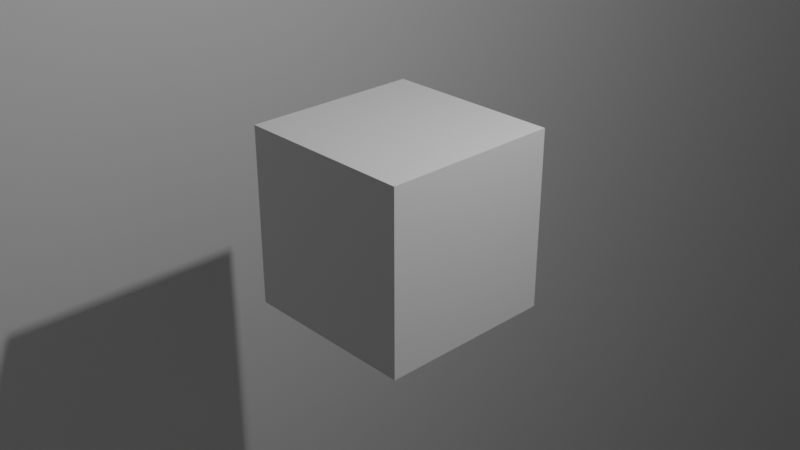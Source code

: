 # Source: 23-07-13-cvt-outline-piece-2.blend  (saved by Blender 3.5.10; exported with 4.5.12 LTS)
import bpy
from mathutils import Matrix  # noqa: F401  (used for matrix-valued properties, if any)

bpy.ops.wm.read_factory_settings(use_empty=True)
scene = bpy.context.scene
scene.name = 'Scene'

# ---- collections
col_collection = bpy.data.collections.new('Collection'); scene.collection.children.link(col_collection)
col_collection_1 = bpy.data.collections.new('Collection 1'); col_collection.children.link(col_collection_1)

# ---- materials (node trees are filled in below, after node groups)
mat_material = bpy.data.materials.new('Material')
mat_material.alpha_threshold = 0.0
mat_material.use_transparent_shadow = False
mat_material.roughness = 0.5
mat_material.line_color = (0.0, 0.0, 0.0, 1.0)

# ---- material node trees
mat_material.use_nodes = True; mat_material.node_tree.nodes.clear()
_N = mat_material.node_tree.nodes; _L = mat_material.node_tree.links
n0 = _N.new('ShaderNodeOutputMaterial'); n0.name = 'Material Output'; n0.location = (300, 300)
n1 = _N.new('ShaderNodeBsdfPrincipled'); n1.name = 'Principled BSDF'; n1.location = (10, 300)
n1.distribution = 'GGX'
n1.subsurface_method = 'RANDOM_WALK_SKIN'
n1.inputs[3].default_value = 1.45
n1.inputs[27].default_value = (0.0, 0.0, 0.0, 1.0)
n1.inputs[28].default_value = 1.0
_L.new(n1.outputs[0], n0.inputs[0])
n0.is_active_output = True

# ---- world
world_world = bpy.data.worlds.new('World'); scene.world = world_world
world_world.use_nodes = True; world_world.node_tree.nodes.clear()
_N = world_world.node_tree.nodes; _L = world_world.node_tree.links
n0 = _N.new('ShaderNodeOutputWorld'); n0.name = 'World Output'; n0.location = (300, 300)
n1 = _N.new('ShaderNodeBackground'); n1.name = 'Background'; n1.location = (10, 300)
n1.inputs[0].default_value = (0.05088, 0.05088, 0.05088, 1.0)
_L.new(n1.outputs[0], n0.inputs[0])
n0.is_active_output = True
world_world.color = (0.05088, 0.05088, 0.05088)
world_world.use_sun_shadow = False
world_world.sun_shadow_jitter_overblur = 0.0

# ---- cameras
cam_camera = bpy.data.cameras.new('Camera')
cam_camera.clip_end = 100.0
cam_camera.ortho_scale = 7.314

# ---- lights
light_light = bpy.data.lights.new('Light', 'POINT')
light_light.transmission_factor = 0.0
light_light.energy = 1000.0
light_light.shadow_soft_size = 0.1
light_light.shadow_maximum_resolution = 0.006
light_light.use_absolute_resolution = True

# ---- meshes
me_cube = bpy.data.meshes.new('Cube')
me_cube.from_pydata([(1.0, 1.0, 1.0), (1.0, 1.0, -1.0), (1.0, -1.0, 1.0), (1.0, -1.0, -1.0), (-1.0, 1.0, 1.0), (-1.0, 1.0, -1.0), (-1.0, -1.0, 1.0), (-1.0, -1.0, -1.0)], [], [(0, 4, 6, 2), (3, 2, 6, 7), (7, 6, 4, 5), (5, 1, 3, 7), (1, 0, 2, 3), (5, 4, 0, 1)])
_uv = me_cube.uv_layers.new(name='UVMap')
_uv.uv.foreach_set('vector', [0.625, 0.5, 0.875, 0.5, 0.875, 0.75, 0.625, 0.75, 0.375, 0.75, 0.625, 0.75, 0.625, 1.0, 0.375, 1.0, 0.375, 0.0, 0.625, 0.0, 0.625, 0.25, 0.375, 0.25, 0.125, 0.5, 0.375, 0.5, 0.375, 0.75, 0.125, 0.75, 0.375, 0.5, 0.625, 0.5, 0.625, 0.75, 0.375, 0.75, 0.375, 0.25, 0.625, 0.25, 0.625, 0.5, 0.375, 0.5])
me_cube.materials.append(mat_material)
me_cube.use_mirror_vertex_groups = False
me_cube.update()
me_cube_008 = bpy.data.meshes.new('Cube.008')
me_cube_008.from_pydata([(-1.796, -1.571, -28.69), (-1.796, -1.571, 28.69), (-1.796, 1.571, -28.69), (-1.796, 1.571, 28.69), (1.796, -1.571, -28.69), (1.796, -1.571, 28.69), (1.796, 1.571, -28.69), (1.796, 1.571, 28.69), (-1.796, -1.571, 32.27), (-1.796, 1.571, 32.27), (1.796, 1.571, 32.27), (1.796, -1.571, 32.27), (-1.796, 1.571, -32.27), (-1.796, -1.571, -32.27), (1.796, 1.571, -32.27), (1.796, -1.571, -32.27), (1.796, -7.853, 28.69), (-1.796, -7.853, 28.69), (1.796, -7.853, 32.27), (-1.796, -7.853, 32.27), (1.796, -10.99, 28.69), (-1.796, -10.99, 28.69), (1.796, -10.99, 32.27), (-1.796, -10.99, 32.27), (-1.796, -1.571, -28.69), (1.796, -1.571, -28.69), (-1.796, -1.571, -32.27), (1.796, -1.571, -32.27), (-1.796, -7.853, -28.69), (1.796, -7.853, -28.69), (-1.796, -7.853, -32.27), (1.796, -7.853, -32.27), (-1.796, -10.99, -28.69), (1.796, -10.99, -28.69), (-1.796, -10.99, -32.27), (1.796, -10.99, -32.27), (-1.796, -7.853, -25.1), (1.796, -7.853, -25.1), (-1.796, -10.99, -25.1), (1.796, -10.99, -25.1), (1.796, -7.853, 28.69), (-1.796, -7.853, 28.69), (1.796, -10.99, 28.69), (-1.796, -10.99, 28.69), (1.796, -7.853, 28.69), (-1.796, -7.853, 28.69), (1.796, -10.99, 28.69), (-1.796, -10.99, 28.69), (1.796, -7.853, 25.1), (-1.796, -7.853, 25.1), (1.796, -10.99, 25.1), (-1.796, -10.99, 25.1)], [], [(0, 1, 3, 2), (2, 3, 7, 6), (6, 7, 5, 4), (4, 5, 1, 0), (6, 4, 15, 14), (7, 3, 9, 10), (10, 9, 8, 11), (5, 7, 10, 11), (3, 1, 8, 9), (8, 1, 17, 19), (12, 14, 15, 13), (13, 15, 27, 26), (2, 6, 14, 12), (0, 2, 12, 13), (16, 18, 22, 20), (11, 8, 19, 18), (1, 5, 16, 17), (5, 11, 18, 16), (21, 20, 22, 23), (20, 21, 43, 42), (19, 17, 21, 23), (18, 19, 23, 22), (24, 26, 30, 28), (4, 0, 24, 25), (0, 13, 26, 24), (15, 4, 25, 27), (31, 29, 33, 35), (26, 27, 31, 30), (27, 25, 29, 31), (25, 24, 28, 29), (33, 32, 34, 35), (29, 28, 36, 37), (28, 30, 34, 32), (30, 31, 35, 34), (37, 36, 38, 39), (28, 32, 38, 36), (33, 29, 37, 39), (32, 33, 39, 38), (40, 42, 46, 44), (16, 20, 42, 40), (17, 16, 40, 41), (21, 17, 41, 43), (44, 46, 50, 48), (41, 40, 44, 45), (43, 41, 45, 47), (42, 43, 47, 46), (49, 48, 50, 51), (45, 44, 48, 49), (47, 45, 49, 51), (46, 47, 51, 50)])
_uv = me_cube_008.uv_layers.new(name='UVMap')
_uv.uv.foreach_set('vector', [0.375, 0.0, 0.625, 0.0, 0.625, 0.25, 0.375, 0.25, 0.375, 0.25, 0.625, 0.25, 0.625, 0.5, 0.375, 0.5, 0.375, 0.5, 0.625, 0.5, 0.625, 0.75, 0.375, 0.75, 0.375, 0.75, 0.625, 0.75, 0.625, 1.0, 0.375, 1.0, 0.375, 0.5, 0.375, 0.75, 0.375, 0.75, 0.375, 0.5, 0.625, 0.5, 0.625, 0.25, 0.625, 0.25, 0.625, 0.5, 0.625, 0.5, 0.875, 0.5, 0.875, 0.75, 0.625, 0.75, 0.625, 0.75, 0.625, 0.5, 0.625, 0.5, 0.625, 0.75, 0.625, 0.25, 0.625, 0.0, 0.625, 0.0, 0.625, 0.25, 0.625, 0.0, 0.625, 0.0, 0.625, 0.0, 0.625, 0.0, 0.125, 0.5, 0.375, 0.5, 0.375, 0.75, 0.125, 0.75, 0.125, 0.75, 0.375, 0.75, 0.375, 0.75, 0.125, 0.75, 0.375, 0.25, 0.375, 0.5, 0.375, 0.5, 0.375, 0.25, 0.375, 0.0, 0.375, 0.25, 0.375, 0.25, 0.375, 0.0, 0.625, 0.75, 0.625, 0.75, 0.625, 0.75, 0.625, 0.75, 0.625, 0.75, 0.875, 0.75, 0.875, 0.75, 0.625, 0.75, 0.625, 1.0, 0.625, 0.75, 0.625, 0.75, 0.625, 1.0, 0.625, 0.75, 0.625, 0.75, 0.625, 0.75, 0.625, 0.75, 0.625, 1.0, 0.625, 0.75, 0.625, 0.75, 0.625, 1.0, 0.625, 0.75, 0.625, 1.0, 0.625, 1.0, 0.625, 0.75, 0.625, 0.0, 0.625, 0.0, 0.625, 0.0, 0.625, 0.0, 0.625, 0.75, 0.875, 0.75, 0.875, 0.75, 0.625, 0.75, 0.375, 0.0, 0.375, 0.0, 0.375, 0.0, 0.375, 0.0, 0.375, 0.75, 0.375, 1.0, 0.375, 1.0, 0.375, 0.75, 0.375, 0.0, 0.375, 0.0, 0.375, 0.0, 0.375, 0.0, 0.375, 0.75, 0.375, 0.75, 0.375, 0.75, 0.375, 0.75, 0.375, 0.75, 0.375, 0.75, 0.375, 0.75, 0.375, 0.75, 0.125, 0.75, 0.375, 0.75, 0.375, 0.75, 0.125, 0.75, 0.375, 0.75, 0.375, 0.75, 0.375, 0.75, 0.375, 0.75, 0.375, 0.75, 0.375, 1.0, 0.375, 1.0, 0.375, 0.75, 0.375, 0.75, 0.375, 1.0, 0.375, 1.0, 0.375, 0.75, 0.375, 0.75, 0.375, 1.0, 0.375, 1.0, 0.375, 0.75, 0.375, 0.0, 0.375, 0.0, 0.375, 0.0, 0.375, 0.0, 0.125, 0.75, 0.375, 0.75, 0.375, 0.75, 0.125, 0.75, 0.375, 0.75, 0.375, 1.0, 0.375, 1.0, 0.375, 0.75, 0.375, 0.0, 0.375, 0.0, 0.375, 0.0, 0.375, 0.0, 0.375, 0.75, 0.375, 0.75, 0.375, 0.75, 0.375, 0.75, 0.375, 1.0, 0.375, 0.75, 0.375, 0.75, 0.375, 1.0, 0.625, 0.75, 0.625, 0.75, 0.625, 0.75, 0.625, 0.75, 0.625, 0.75, 0.625, 0.75, 0.625, 0.75, 0.625, 0.75, 0.625, 1.0, 0.625, 0.75, 0.625, 0.75, 0.625, 1.0, 0.625, 0.0, 0.625, 0.0, 0.625, 0.0, 0.625, 0.0, 0.625, 0.75, 0.625, 0.75, 0.625, 0.75, 0.625, 0.75, 0.625, 1.0, 0.625, 0.75, 0.625, 0.75, 0.625, 1.0, 0.625, 0.0, 0.625, 0.0, 0.625, 0.0, 0.625, 0.0, 0.625, 0.75, 0.625, 1.0, 0.625, 1.0, 0.625, 0.75, 0.625, 1.0, 0.625, 0.75, 0.625, 0.75, 0.625, 1.0, 0.625, 1.0, 0.625, 0.75, 0.625, 0.75, 0.625, 1.0, 0.625, 0.0, 0.625, 0.0, 0.625, 0.0, 0.625, 0.0, 0.625, 0.75, 0.625, 1.0, 0.625, 1.0, 0.625, 0.75])
me_cube_008.update()
me_cube_013 = bpy.data.meshes.new('Cube.013')
me_cube_013.from_pydata([(-6.975, -5.064, -60.65), (-6.975, -5.064, 60.65), (-6.975, 5.064, -60.65), (-6.975, 5.064, 60.65), (6.975, -5.064, -60.65), (6.975, -5.064, 60.65), (6.975, 5.064, -60.65), (6.975, 5.064, 60.65), (-6.975, 5.064, 48.52), (-6.975, 5.064, 60.65), (-6.975, 308.9, 48.52), (-6.975, 308.9, 60.65), (6.975, 5.064, 48.52), (6.975, 5.064, 60.65), (6.975, 308.9, 48.52), (6.975, 308.9, 60.65), (-6.975, 5.064, -42.46), (-6.975, 5.064, -30.33), (-6.975, 308.9, -42.46), (-6.975, 308.9, -30.33), (6.975, 5.064, -42.46), (6.975, 5.064, -30.33), (6.975, 308.9, -42.46), (6.975, 308.9, -30.33), (-6.975, 5.064, -60.65), (-6.975, 5.064, -48.52), (-6.975, 308.9, -60.65), (-6.975, 308.9, -48.52), (6.975, 5.064, -60.65), (6.975, 5.064, -48.52), (6.975, 308.9, -60.65), (6.975, 308.9, -48.52), (-6.975, 308.9, -60.65), (-6.975, 308.9, 60.65), (-6.975, 319.0, -60.65), (-6.975, 319.0, 60.65), (6.975, 308.9, -60.65), (6.975, 308.9, 60.65), (6.975, 319.0, -60.65), (6.975, 319.0, 60.65), (-6.975, 5.064, 30.33), (-6.975, 5.064, 42.46), (-6.975, 308.9, 30.33), (-6.975, 308.9, 42.46), (6.975, 5.064, 30.33), (6.975, 5.064, 42.46), (6.975, 308.9, 30.33), (6.975, 308.9, 42.46)], [], [(0, 1, 3, 2), (2, 3, 7, 6), (6, 7, 5, 4), (4, 5, 1, 0), (2, 6, 4, 0), (7, 3, 1, 5), (8, 9, 11, 10), (10, 11, 15, 14), (14, 15, 13, 12), (12, 13, 9, 8), (10, 14, 12, 8), (15, 11, 9, 13), (16, 17, 19, 18), (18, 19, 23, 22), (22, 23, 21, 20), (20, 21, 17, 16), (18, 22, 20, 16), (23, 19, 17, 21), (24, 25, 27, 26), (26, 27, 31, 30), (30, 31, 29, 28), (28, 29, 25, 24), (26, 30, 28, 24), (31, 27, 25, 29), (32, 33, 35, 34), (34, 35, 39, 38), (38, 39, 37, 36), (36, 37, 33, 32), (34, 38, 36, 32), (39, 35, 33, 37), (40, 41, 43, 42), (42, 43, 47, 46), (46, 47, 45, 44), (44, 45, 41, 40), (42, 46, 44, 40), (47, 43, 41, 45)])
_uv = me_cube_013.uv_layers.new(name='UVMap')
_uv.uv.foreach_set('vector', [0.375, 0.0, 0.625, 0.0, 0.625, 0.25, 0.375, 0.25, 0.375, 0.25, 0.625, 0.25, 0.625, 0.5, 0.375, 0.5, 0.375, 0.5, 0.625, 0.5, 0.625, 0.75, 0.375, 0.75, 0.375, 0.75, 0.625, 0.75, 0.625, 1.0, 0.375, 1.0, 0.125, 0.5, 0.375, 0.5, 0.375, 0.75, 0.125, 0.75, 0.625, 0.5, 0.875, 0.5, 0.875, 0.75, 0.625, 0.75, 0.375, 0.0, 0.625, 0.0, 0.625, 0.25, 0.375, 0.25, 0.375, 0.25, 0.625, 0.25, 0.625, 0.5, 0.375, 0.5, 0.375, 0.5, 0.625, 0.5, 0.625, 0.75, 0.375, 0.75, 0.375, 0.75, 0.625, 0.75, 0.625, 1.0, 0.375, 1.0, 0.125, 0.5, 0.375, 0.5, 0.375, 0.75, 0.125, 0.75, 0.625, 0.5, 0.875, 0.5, 0.875, 0.75, 0.625, 0.75, 0.375, 0.0, 0.625, 0.0, 0.625, 0.25, 0.375, 0.25, 0.375, 0.25, 0.625, 0.25, 0.625, 0.5, 0.375, 0.5, 0.375, 0.5, 0.625, 0.5, 0.625, 0.75, 0.375, 0.75, 0.375, 0.75, 0.625, 0.75, 0.625, 1.0, 0.375, 1.0, 0.125, 0.5, 0.375, 0.5, 0.375, 0.75, 0.125, 0.75, 0.625, 0.5, 0.875, 0.5, 0.875, 0.75, 0.625, 0.75, 0.375, 0.0, 0.625, 0.0, 0.625, 0.25, 0.375, 0.25, 0.375, 0.25, 0.625, 0.25, 0.625, 0.5, 0.375, 0.5, 0.375, 0.5, 0.625, 0.5, 0.625, 0.75, 0.375, 0.75, 0.375, 0.75, 0.625, 0.75, 0.625, 1.0, 0.375, 1.0, 0.125, 0.5, 0.375, 0.5, 0.375, 0.75, 0.125, 0.75, 0.625, 0.5, 0.875, 0.5, 0.875, 0.75, 0.625, 0.75, 0.375, 0.0, 0.625, 0.0, 0.625, 0.25, 0.375, 0.25, 0.375, 0.25, 0.625, 0.25, 0.625, 0.5, 0.375, 0.5, 0.375, 0.5, 0.625, 0.5, 0.625, 0.75, 0.375, 0.75, 0.375, 0.75, 0.625, 0.75, 0.625, 1.0, 0.375, 1.0, 0.125, 0.5, 0.375, 0.5, 0.375, 0.75, 0.125, 0.75, 0.625, 0.5, 0.875, 0.5, 0.875, 0.75, 0.625, 0.75, 0.375, 0.0, 0.625, 0.0, 0.625, 0.25, 0.375, 0.25, 0.375, 0.25, 0.625, 0.25, 0.625, 0.5, 0.375, 0.5, 0.375, 0.5, 0.625, 0.5, 0.625, 0.75, 0.375, 0.75, 0.375, 0.75, 0.625, 0.75, 0.625, 1.0, 0.375, 1.0, 0.125, 0.5, 0.375, 0.5, 0.375, 0.75, 0.125, 0.75, 0.625, 0.5, 0.875, 0.5, 0.875, 0.75, 0.625, 0.75])
me_cube_013.update()
me_cube_001 = bpy.data.meshes.new('Cube.001')
me_cube_001.from_pydata([(-6.975, -5.064, -60.65), (-6.975, -5.064, 60.65), (-6.975, 5.064, -60.65), (-6.975, 5.064, 60.65), (6.975, -5.064, -60.65), (6.975, -5.064, 60.65), (6.975, 5.064, -60.65), (6.975, 5.064, 60.65), (-6.975, 5.064, 48.52), (-6.975, 5.064, 60.65), (-6.975, 308.9, 48.52), (-6.975, 307.4, 56.86), (6.975, 5.064, 48.52), (6.975, 5.064, 60.65), (6.975, 308.9, 48.52), (6.975, 307.4, 56.86), (-6.975, 5.064, -42.46), (-6.975, 5.064, -30.33), (-6.975, 308.9, -42.46), (-6.975, 308.9, -30.33), (6.975, 5.064, -42.46), (6.975, 5.064, -30.33), (6.975, 308.9, -42.46), (6.975, 308.9, -30.33), (-6.975, 5.064, -60.65), (-6.975, 5.064, -48.52), (-6.975, 308.9, -60.65), (-6.975, 308.9, -48.52), (6.975, 5.064, -60.65), (6.975, 5.064, -48.52), (6.975, 308.9, -60.65), (6.975, 308.9, -48.52), (-6.975, 308.9, -60.65), (-6.975, 307.4, 56.86), (-6.975, 319.0, -60.65), (-6.975, 315.8, 52.21), (6.975, 308.9, -60.65), (6.975, 307.4, 56.86), (6.975, 319.0, -60.65), (6.975, 315.8, 52.21), (-6.975, 5.064, 30.33), (-6.975, 5.064, 42.46), (-6.975, 308.9, 30.33), (-6.975, 308.9, 42.46), (6.975, 5.064, 30.33), (6.975, 5.064, 42.46), (6.975, 308.9, 30.33), (6.975, 308.9, 42.46), (-6.975, 38.26, 207.2), (-6.975, 81.06, 317.1), (-6.975, 47.44, 202.1), (-6.975, 90.24, 312.0), (6.975, 38.26, 207.2), (6.975, 81.06, 317.1), (6.975, 47.44, 202.1), (6.975, 90.24, 312.0), (-6.975, 85.96, 301.0), (-6.975, 90.24, 312.0), (-6.975, 361.3, 147.2), (-6.975, 365.6, 158.2), (6.975, 85.96, 301.0), (6.975, 90.24, 312.0), (6.975, 361.3, 147.2), (6.975, 365.6, 158.2), (-6.975, 53.86, 218.6), (-6.975, 58.14, 229.6), (-6.975, 329.2, 64.76), (-6.975, 333.5, 75.75), (6.975, 53.86, 218.6), (6.975, 58.14, 229.6), (6.975, 329.2, 64.76), (6.975, 333.5, 75.75), (-6.975, 47.44, 202.1), (-6.975, 51.72, 213.1), (-6.975, 322.8, 48.27), (-6.975, 327.1, 59.26), (6.975, 47.44, 202.1), (6.975, 51.72, 213.1), (6.975, 322.8, 48.27), (6.975, 327.1, 59.26), (-6.975, 322.8, 48.27), (-6.975, 365.6, 158.2), (-6.975, 332.0, 43.14), (-6.975, 374.8, 153.1), (6.975, 322.8, 48.27), (6.975, 365.6, 158.2), (6.975, 332.0, 43.14), (6.975, 374.8, 153.1), (-6.975, 79.54, 284.5), (-6.975, 83.82, 295.5), (-6.975, 354.9, 130.7), (-6.975, 359.2, 141.7), (6.975, 79.54, 284.5), (6.975, 83.82, 295.5), (6.975, 354.9, 130.7), (6.975, 359.2, 141.7)], [], [(0, 1, 3, 2), (2, 3, 7, 6), (6, 7, 5, 4), (4, 5, 1, 0), (2, 6, 4, 0), (8, 9, 11, 10), (10, 11, 15, 14), (14, 15, 13, 12), (12, 13, 9, 8), (10, 14, 12, 8), (16, 17, 19, 18), (18, 19, 23, 22), (22, 23, 21, 20), (20, 21, 17, 16), (18, 22, 20, 16), (23, 19, 17, 21), (24, 25, 27, 26), (26, 27, 31, 30), (30, 31, 29, 28), (28, 29, 25, 24), (26, 30, 28, 24), (31, 27, 25, 29), (32, 33, 35, 34), (38, 39, 37, 36), (36, 37, 33, 32), (34, 38, 36, 32), (39, 35, 33, 37), (40, 41, 43, 42), (42, 43, 47, 46), (46, 47, 45, 44), (44, 45, 41, 40), (42, 46, 44, 40), (47, 43, 41, 45), (48, 49, 51, 50), (50, 51, 55, 54), (54, 55, 53, 52), (52, 53, 49, 48), (50, 54, 52, 48), (55, 51, 49, 53), (56, 57, 59, 58), (58, 59, 63, 62), (62, 63, 61, 60), (60, 61, 57, 56), (58, 62, 60, 56), (63, 59, 57, 61), (64, 65, 67, 66), (66, 67, 71, 70), (70, 71, 69, 68), (68, 69, 65, 64), (66, 70, 68, 64), (71, 67, 65, 69), (72, 73, 75, 74), (74, 75, 79, 78), (78, 79, 77, 76), (76, 77, 73, 72), (79, 75, 73, 77), (80, 81, 83, 82), (82, 83, 87, 86), (86, 87, 85, 84), (84, 85, 81, 80), (87, 83, 81, 85), (88, 89, 91, 90), (90, 91, 95, 94), (94, 95, 93, 92), (92, 93, 89, 88), (90, 94, 92, 88), (95, 91, 89, 93), (52, 5, 1, 48), (87, 38, 34, 83), (87, 86, 38), (82, 83, 34), (35, 80, 82, 34), (38, 86, 84, 39), (76, 37, 13, 5, 52), (33, 72, 48, 1, 9)])
_uv = me_cube_001.uv_layers.new(name='UVMap')
_uv.uv.foreach_set('vector', [0.375, 0.0, 0.625, 0.0, 0.625, 0.25, 0.375, 0.25, 0.375, 0.25, 0.625, 0.25, 0.625, 0.5, 0.375, 0.5, 0.375, 0.5, 0.625, 0.5, 0.625, 0.75, 0.375, 0.75, 0.375, 0.75, 0.625, 0.75, 0.625, 1.0, 0.375, 1.0, 0.125, 0.5, 0.375, 0.5, 0.375, 0.75, 0.125, 0.75, 0.375, 0.0, 0.625, 0.0, 0.625, 0.25, 0.375, 0.25, 0.375, 0.25, 0.625, 0.25, 0.625, 0.5, 0.375, 0.5, 0.375, 0.5, 0.625, 0.5, 0.625, 0.75, 0.375, 0.75, 0.375, 0.75, 0.625, 0.75, 0.625, 1.0, 0.375, 1.0, 0.125, 0.5, 0.375, 0.5, 0.375, 0.75, 0.125, 0.75, 0.375, 0.0, 0.625, 0.0, 0.625, 0.25, 0.375, 0.25, 0.375, 0.25, 0.625, 0.25, 0.625, 0.5, 0.375, 0.5, 0.375, 0.5, 0.625, 0.5, 0.625, 0.75, 0.375, 0.75, 0.375, 0.75, 0.625, 0.75, 0.625, 1.0, 0.375, 1.0, 0.125, 0.5, 0.375, 0.5, 0.375, 0.75, 0.125, 0.75, 0.625, 0.5, 0.875, 0.5, 0.875, 0.75, 0.625, 0.75, 0.375, 0.0, 0.625, 0.0, 0.625, 0.25, 0.375, 0.25, 0.375, 0.25, 0.625, 0.25, 0.625, 0.5, 0.375, 0.5, 0.375, 0.5, 0.625, 0.5, 0.625, 0.75, 0.375, 0.75, 0.375, 0.75, 0.625, 0.75, 0.625, 1.0, 0.375, 1.0, 0.125, 0.5, 0.375, 0.5, 0.375, 0.75, 0.125, 0.75, 0.625, 0.5, 0.875, 0.5, 0.875, 0.75, 0.625, 0.75, 0.375, 0.0, 0.625, 0.0, 0.625, 0.25, 0.375, 0.25, 0.375, 0.5, 0.625, 0.5, 0.625, 0.75, 0.375, 0.75, 0.375, 0.75, 0.625, 0.75, 0.625, 1.0, 0.375, 1.0, 0.125, 0.5, 0.375, 0.5, 0.375, 0.75, 0.125, 0.75, 0.625, 0.5, 0.875, 0.5, 0.875, 0.75, 0.625, 0.75, 0.375, 0.0, 0.625, 0.0, 0.625, 0.25, 0.375, 0.25, 0.375, 0.25, 0.625, 0.25, 0.625, 0.5, 0.375, 0.5, 0.375, 0.5, 0.625, 0.5, 0.625, 0.75, 0.375, 0.75, 0.375, 0.75, 0.625, 0.75, 0.625, 1.0, 0.375, 1.0, 0.125, 0.5, 0.375, 0.5, 0.375, 0.75, 0.125, 0.75, 0.625, 0.5, 0.875, 0.5, 0.875, 0.75, 0.625, 0.75, 0.375, 0.0, 0.625, 0.0, 0.625, 0.25, 0.375, 0.25, 0.375, 0.25, 0.625, 0.25, 0.625, 0.5, 0.375, 0.5, 0.375, 0.5, 0.625, 0.5, 0.625, 0.75, 0.375, 0.75, 0.375, 0.75, 0.625, 0.75, 0.625, 1.0, 0.375, 1.0, 0.125, 0.5, 0.375, 0.5, 0.375, 0.75, 0.125, 0.75, 0.625, 0.5, 0.875, 0.5, 0.875, 0.75, 0.625, 0.75, 0.375, 0.0, 0.625, 0.0, 0.625, 0.25, 0.375, 0.25, 0.375, 0.25, 0.625, 0.25, 0.625, 0.5, 0.375, 0.5, 0.375, 0.5, 0.625, 0.5, 0.625, 0.75, 0.375, 0.75, 0.375, 0.75, 0.625, 0.75, 0.625, 1.0, 0.375, 1.0, 0.125, 0.5, 0.375, 0.5, 0.375, 0.75, 0.125, 0.75, 0.625, 0.5, 0.875, 0.5, 0.875, 0.75, 0.625, 0.75, 0.375, 0.0, 0.625, 0.0, 0.625, 0.25, 0.375, 0.25, 0.375, 0.25, 0.625, 0.25, 0.625, 0.5, 0.375, 0.5, 0.375, 0.5, 0.625, 0.5, 0.625, 0.75, 0.375, 0.75, 0.375, 0.75, 0.625, 0.75, 0.625, 1.0, 0.375, 1.0, 0.125, 0.5, 0.375, 0.5, 0.375, 0.75, 0.125, 0.75, 0.625, 0.5, 0.875, 0.5, 0.875, 0.75, 0.625, 0.75, 0.375, 0.0, 0.625, 0.0, 0.625, 0.25, 0.375, 0.25, 0.375, 0.25, 0.625, 0.25, 0.625, 0.5, 0.375, 0.5, 0.375, 0.5, 0.625, 0.5, 0.625, 0.75, 0.375, 0.75, 0.375, 0.75, 0.625, 0.75, 0.625, 1.0, 0.375, 1.0, 0.625, 0.5, 0.875, 0.5, 0.875, 0.75, 0.625, 0.75, 0.375, 0.0, 0.625, 0.0, 0.625, 0.25, 0.375, 0.25, 0.375, 0.25, 0.625, 0.25, 0.625, 0.5, 0.375, 0.5, 0.375, 0.5, 0.625, 0.5, 0.625, 0.75, 0.375, 0.75, 0.375, 0.75, 0.625, 0.75, 0.625, 1.0, 0.375, 1.0, 0.625, 0.5, 0.875, 0.5, 0.875, 0.75, 0.625, 0.75, 0.375, 0.0, 0.625, 0.0, 0.625, 0.25, 0.375, 0.25, 0.375, 0.25, 0.625, 0.25, 0.625, 0.5, 0.375, 0.5, 0.375, 0.5, 0.625, 0.5, 0.625, 0.75, 0.375, 0.75, 0.375, 0.75, 0.625, 0.75, 0.625, 1.0, 0.375, 1.0, 0.125, 0.5, 0.375, 0.5, 0.375, 0.75, 0.125, 0.75, 0.625, 0.5, 0.875, 0.5, 0.875, 0.75, 0.625, 0.75, 0.0, 0.0, 0.0, 0.0, 0.0, 0.0, 0.0, 0.0, 0.0, 0.0, 0.0, 0.0, 0.0, 0.0, 0.0, 0.0, 0.625, 0.5, 0.375, 0.5, 0.0, 0.0, 0.375, 0.25, 0.625, 0.25, 0.0, 0.0, 0.625, 0.25, 0.375, 0.0, 0.375, 0.25, 0.0, 0.0, 0.0, 0.0, 0.375, 0.5, 0.375, 0.75, 0.625, 0.5, 0.0, 0.0, 0.0, 0.0, 0.0, 0.0, 0.0, 0.0, 0.0, 0.0, 0.0, 0.0, 0.0, 0.0, 0.0, 0.0, 0.0, 0.0, 0.0, 0.0])
me_cube_001.update()
me_cube_002 = bpy.data.meshes.new('Cube.002')
me_cube_002.from_pydata([(-3.061, -1.115, -2.469), (-3.061, -1.115, 2.469), (-3.061, 1.115, -2.469), (-3.061, 1.115, 2.469), (3.061, -1.115, -2.469), (3.061, -1.115, 2.469), (3.061, 1.115, -2.469), (3.061, 1.115, 2.469), (-1.53, 1.115, 2.469), (-1.53, 1.115, -2.469), (1.192e-07, 1.115, 2.469), (1.192e-07, 1.115, -2.469), (-1.53, 0.5575, 2.469), (-1.53, 0.5575, -2.469), (1.192e-07, 0.5575, 2.469), (1.192e-07, 0.5575, -2.469), (0.0, -1.115, 2.469), (-1.53, -1.115, 2.469), (0.0, -1.115, -2.469), (-1.53, -1.115, -2.469), (0.0, -0.5575, 2.469), (-1.53, -0.5575, 2.469), (-1.53, -0.5575, -2.469), (0.0, -0.5575, -2.469), (-3.061, -1.115, 71.61), (-3.061, -1.115, 76.55), (-3.061, 1.115, 71.61), (-3.061, 1.115, 76.55), (3.061, -1.115, 71.61), (3.061, -1.115, 76.55), (3.061, 1.115, 71.61), (3.061, 1.115, 76.55), (-1.53, 1.115, 76.55), (-1.53, 1.115, 71.61), (-7.51e-06, 1.115, 76.55), (-7.51e-06, 1.115, 71.61), (-1.53, 0.5575, 76.55), (-1.53, 0.5575, 71.61), (-7.51e-06, 0.5575, 76.55), (-7.51e-06, 0.5575, 71.61), (-7.629e-06, -1.115, 76.55), (-1.53, -1.115, 76.55), (-7.629e-06, -1.115, 71.61), (-1.53, -1.115, 71.61), (-7.629e-06, -0.5575, 76.55), (-1.53, -0.5575, 76.55), (-1.53, -0.5575, 71.61), (-7.629e-06, -0.5575, 71.61), (3.061, -1.115, -2.469), (3.061, -1.115, 76.55), (3.061, 1.115, -2.469), (3.061, 1.115, 76.55), (9.182, -1.115, -2.469), (9.182, -1.115, 76.55), (9.182, 1.115, -2.469), (9.182, 1.115, 76.55), (9.182, -1.115, 37.04), (3.061, -1.115, 37.04), (9.182, -1.115, 17.28), (3.061, -1.115, 17.28), (3.061, -4.226, 2.469), (3.061, -4.226, -2.469), (9.182, -4.226, -2.469), (9.182, -4.226, 17.28), (3.061, -4.226, 17.28), (2.913, -12.55, -169.5), (2.913, -3.833, 12.34), (2.913, -8.918, -169.6), (2.913, -0.754, 0.7634), (9.034, -12.55, -169.5), (9.034, -3.833, 12.34), (9.034, -8.918, -169.6), (9.034, -0.754, 0.7634)], [(5, 60)], [(0, 1, 3, 2), (6, 7, 5, 4), (15, 23, 22, 13), (10, 11, 15, 14), (14, 15, 13, 12), (9, 8, 12, 13), (12, 21, 20, 14), (3, 1, 12, 8), (7, 10, 14, 5), (1, 17, 21, 12), (0, 2, 9, 13), (4, 15, 11, 6), (6, 11, 10, 7), (2, 3, 8, 9), (17, 19, 22, 21), (23, 20, 21, 22), (4, 18, 23, 15), (18, 16, 20, 23), (16, 5, 14, 20), (13, 22, 19, 0), (0, 19, 17, 1), (4, 5, 16, 18), (24, 25, 27, 26), (30, 31, 29, 28), (39, 47, 46, 37), (34, 35, 39, 38), (38, 39, 37, 36), (33, 32, 36, 37), (36, 45, 44, 38), (27, 25, 36, 32), (31, 34, 38, 29), (25, 41, 45, 36), (24, 26, 33, 37), (28, 39, 35, 30), (30, 35, 34, 31), (26, 27, 32, 33), (41, 43, 46, 45), (47, 44, 45, 46), (28, 42, 47, 39), (42, 40, 44, 47), (40, 29, 38, 44), (37, 46, 43, 24), (24, 43, 41, 25), (28, 29, 40, 42), (48, 59, 57, 49, 51, 50), (50, 51, 55, 54), (54, 55, 53, 56, 58, 52), (52, 58, 56, 53, 49, 57, 59, 48), (50, 54, 52, 48), (55, 51, 49, 53), (48, 52, 62, 61), (63, 64, 61, 62), (59, 48, 61, 64), (52, 58, 63, 62), (58, 59, 64, 63), (65, 66, 68, 67), (67, 68, 72, 71), (71, 72, 70, 69), (69, 70, 66, 65), (67, 71, 69, 65), (72, 68, 66, 70)])
_uv = me_cube_002.uv_layers.new(name='UVMap')
_uv.uv.foreach_set('vector', [0.375, 0.0, 0.625, 0.0, 0.625, 0.25, 0.375, 0.25, 0.375, 0.5, 0.625, 0.5, 0.625, 0.75, 0.375, 0.75, 0.0, 0.0, 0.0, 0.0, 0.375, 0.9375, 0.0, 0.0, 0.0, 0.0, 0.0, 0.0, 0.0, 0.0, 0.0, 0.0, 0.0, 0.0, 0.0, 0.0, 0.0, 0.0, 0.0, 0.0, 0.0, 0.0, 0.0, 0.0, 0.0, 0.0, 0.0, 0.0, 0.0, 0.0, 0.0, 0.0, 0.625, 0.875, 0.0, 0.0, 0.625, 0.25, 0.625, 1.0, 0.0, 0.0, 0.0, 0.0, 0.625, 0.5, 0.0, 0.0, 0.0, 0.0, 0.625, 0.75, 0.625, 1.0, 0.0, 0.0, 0.0, 0.0, 0.0, 0.0, 0.375, 1.0, 0.375, 0.25, 0.0, 0.0, 0.0, 0.0, 0.375, 0.75, 0.0, 0.0, 0.0, 0.0, 0.375, 0.5, 0.375, 0.5, 0.0, 0.0, 0.0, 0.0, 0.625, 0.5, 0.375, 0.25, 0.625, 0.25, 0.0, 0.0, 0.0, 0.0, 0.0, 0.0, 0.0, 0.0, 0.0, 0.0, 0.0, 0.0, 0.375, 0.875, 0.625, 0.875, 0.625, 0.9375, 0.375, 0.9375, 0.375, 0.75, 0.0, 0.0, 0.0, 0.0, 0.0, 0.0, 0.0, 0.0, 0.0, 0.0, 0.0, 0.0, 0.0, 0.0, 0.0, 0.0, 0.625, 0.75, 0.0, 0.0, 0.0, 0.0, 0.0, 0.0, 0.375, 0.9375, 0.0, 0.0, 0.375, 1.0, 0.375, 1.0, 0.0, 0.0, 0.0, 0.0, 0.625, 1.0, 0.375, 0.75, 0.625, 0.75, 0.0, 0.0, 0.0, 0.0, 0.375, 0.0, 0.625, 0.0, 0.625, 0.25, 0.375, 0.25, 0.375, 0.5, 0.625, 0.5, 0.625, 0.75, 0.375, 0.75, 0.0, 0.0, 0.0, 0.0, 0.375, 0.9375, 0.0, 0.0, 0.0, 0.0, 0.0, 0.0, 0.0, 0.0, 0.0, 0.0, 0.0, 0.0, 0.0, 0.0, 0.0, 0.0, 0.0, 0.0, 0.0, 0.0, 0.0, 0.0, 0.0, 0.0, 0.0, 0.0, 0.0, 0.0, 0.0, 0.0, 0.625, 0.875, 0.0, 0.0, 0.625, 0.25, 0.625, 1.0, 0.0, 0.0, 0.0, 0.0, 0.625, 0.5, 0.0, 0.0, 0.0, 0.0, 0.625, 0.75, 0.625, 1.0, 0.0, 0.0, 0.0, 0.0, 0.0, 0.0, 0.375, 1.0, 0.375, 0.25, 0.0, 0.0, 0.0, 0.0, 0.375, 0.75, 0.0, 0.0, 0.0, 0.0, 0.375, 0.5, 0.375, 0.5, 0.0, 0.0, 0.0, 0.0, 0.625, 0.5, 0.375, 0.25, 0.625, 0.25, 0.0, 0.0, 0.0, 0.0, 0.0, 0.0, 0.0, 0.0, 0.0, 0.0, 0.0, 0.0, 0.375, 0.875, 0.625, 0.875, 0.625, 0.9375, 0.375, 0.9375, 0.375, 0.75, 0.0, 0.0, 0.0, 0.0, 0.0, 0.0, 0.0, 0.0, 0.0, 0.0, 0.0, 0.0, 0.0, 0.0, 0.0, 0.0, 0.625, 0.75, 0.0, 0.0, 0.0, 0.0, 0.0, 0.0, 0.375, 0.9375, 0.0, 0.0, 0.375, 1.0, 0.375, 1.0, 0.0, 0.0, 0.0, 0.0, 0.625, 1.0, 0.375, 0.75, 0.625, 0.75, 0.0, 0.0, 0.0, 0.0, 0.375, 0.0, 0.4375, 0.0, 0.5, 0.0, 0.625, 0.0, 0.625, 0.25, 0.375, 0.25, 0.375, 0.25, 0.625, 0.25, 0.625, 0.5, 0.375, 0.5, 0.375, 0.5, 0.625, 0.5, 0.625, 0.75, 0.5, 0.75, 0.4375, 0.75, 0.375, 0.75, 0.375, 0.75, 0.4375, 0.75, 0.5, 0.75, 0.625, 0.75, 0.625, 1.0, 0.5, 1.0, 0.4375, 1.0, 0.375, 1.0, 0.125, 0.5, 0.375, 0.5, 0.375, 0.75, 0.125, 0.75, 0.625, 0.5, 0.875, 0.5, 0.875, 0.75, 0.625, 0.75, 0.125, 0.75, 0.375, 0.75, 0.375, 0.75, 0.125, 0.75, 0.0, 0.0, 0.0, 0.0, 0.0, 0.0, 0.0, 0.0, 0.4375, 1.0, 0.375, 1.0, 0.375, 1.0, 0.4375, 1.0, 0.375, 0.75, 0.4375, 0.75, 0.4375, 0.75, 0.375, 0.75, 0.0, 0.0, 0.0, 0.0, 0.0, 0.0, 0.0, 0.0, 0.375, 0.0, 0.625, 0.0, 0.625, 0.25, 0.375, 0.25, 0.375, 0.25, 0.625, 0.25, 0.625, 0.5, 0.375, 0.5, 0.375, 0.5, 0.625, 0.5, 0.625, 0.75, 0.375, 0.75, 0.375, 0.75, 0.625, 0.75, 0.625, 1.0, 0.375, 1.0, 0.125, 0.5, 0.375, 0.5, 0.375, 0.75, 0.125, 0.75, 0.625, 0.5, 0.875, 0.5, 0.875, 0.75, 0.625, 0.75])
me_cube_002.update()
me_cube_003 = bpy.data.meshes.new('Cube.003')
me_cube_003.from_pydata([(-1.796, -1.571, -28.69), (-1.796, -1.571, 28.69), (-1.796, 1.571, -28.69), (-1.796, 1.571, 28.69), (1.796, -1.571, -28.69), (1.796, -1.571, 28.69), (1.796, 1.571, -28.69), (1.796, 1.571, 28.69), (-1.796, -1.571, 32.27), (-1.796, 1.571, 32.27), (1.796, 1.571, 32.27), (1.796, -1.571, 32.27), (-1.796, 1.571, -32.27), (-1.796, -1.571, -32.27), (1.796, 1.571, -32.27), (1.796, -1.571, -32.27), (1.796, -7.853, 28.69), (-1.796, -7.853, 28.69), (1.796, -7.853, 32.27), (-1.796, -7.853, 32.27), (1.796, -10.99, 28.69), (-1.796, -10.99, 28.69), (1.796, -10.99, 32.27), (-1.796, -10.99, 32.27), (-1.796, -1.571, -28.69), (1.796, -1.571, -28.69), (-1.796, -1.571, -32.27), (1.796, -1.571, -32.27), (-1.796, -7.853, -28.69), (1.796, -7.853, -28.69), (-1.796, -7.853, -32.27), (1.796, -7.853, -32.27), (-1.796, -10.99, -28.69), (1.796, -10.99, -28.69), (-1.796, -10.99, -32.27), (1.796, -10.99, -32.27), (-1.796, -7.853, -25.1), (1.796, -7.853, -25.1), (-1.796, -10.99, -25.1), (1.796, -10.99, -25.1), (1.796, -7.853, 28.69), (-1.796, -7.853, 28.69), (1.796, -10.99, 28.69), (-1.796, -10.99, 28.69), (1.796, -7.853, 28.69), (-1.796, -7.853, 28.69), (1.796, -10.99, 28.69), (-1.796, -10.99, 28.69), (1.796, -7.853, 25.1), (-1.796, -7.853, 25.1), (1.796, -10.99, 25.1), (-1.796, -10.99, 25.1)], [], [(0, 1, 3, 2), (2, 3, 7, 6), (6, 7, 5, 4), (4, 5, 1, 0), (6, 4, 15, 14), (7, 3, 9, 10), (10, 9, 8, 11), (5, 7, 10, 11), (3, 1, 8, 9), (8, 1, 17, 19), (12, 14, 15, 13), (13, 15, 27, 26), (2, 6, 14, 12), (0, 2, 12, 13), (16, 18, 22, 20), (11, 8, 19, 18), (1, 5, 16, 17), (5, 11, 18, 16), (21, 20, 22, 23), (20, 21, 43, 42), (19, 17, 21, 23), (18, 19, 23, 22), (24, 26, 30, 28), (4, 0, 24, 25), (0, 13, 26, 24), (15, 4, 25, 27), (31, 29, 33, 35), (26, 27, 31, 30), (27, 25, 29, 31), (25, 24, 28, 29), (33, 32, 34, 35), (29, 28, 36, 37), (28, 30, 34, 32), (30, 31, 35, 34), (37, 36, 38, 39), (28, 32, 38, 36), (33, 29, 37, 39), (32, 33, 39, 38), (40, 42, 46, 44), (16, 20, 42, 40), (17, 16, 40, 41), (21, 17, 41, 43), (44, 46, 50, 48), (41, 40, 44, 45), (43, 41, 45, 47), (42, 43, 47, 46), (49, 48, 50, 51), (45, 44, 48, 49), (47, 45, 49, 51), (46, 47, 51, 50)])
_uv = me_cube_003.uv_layers.new(name='UVMap')
_uv.uv.foreach_set('vector', [0.375, 0.0, 0.625, 0.0, 0.625, 0.25, 0.375, 0.25, 0.375, 0.25, 0.625, 0.25, 0.625, 0.5, 0.375, 0.5, 0.375, 0.5, 0.625, 0.5, 0.625, 0.75, 0.375, 0.75, 0.375, 0.75, 0.625, 0.75, 0.625, 1.0, 0.375, 1.0, 0.375, 0.5, 0.375, 0.75, 0.375, 0.75, 0.375, 0.5, 0.625, 0.5, 0.625, 0.25, 0.625, 0.25, 0.625, 0.5, 0.625, 0.5, 0.875, 0.5, 0.875, 0.75, 0.625, 0.75, 0.625, 0.75, 0.625, 0.5, 0.625, 0.5, 0.625, 0.75, 0.625, 0.25, 0.625, 0.0, 0.625, 0.0, 0.625, 0.25, 0.625, 0.0, 0.625, 0.0, 0.625, 0.0, 0.625, 0.0, 0.125, 0.5, 0.375, 0.5, 0.375, 0.75, 0.125, 0.75, 0.125, 0.75, 0.375, 0.75, 0.375, 0.75, 0.125, 0.75, 0.375, 0.25, 0.375, 0.5, 0.375, 0.5, 0.375, 0.25, 0.375, 0.0, 0.375, 0.25, 0.375, 0.25, 0.375, 0.0, 0.625, 0.75, 0.625, 0.75, 0.625, 0.75, 0.625, 0.75, 0.625, 0.75, 0.875, 0.75, 0.875, 0.75, 0.625, 0.75, 0.625, 1.0, 0.625, 0.75, 0.625, 0.75, 0.625, 1.0, 0.625, 0.75, 0.625, 0.75, 0.625, 0.75, 0.625, 0.75, 0.625, 1.0, 0.625, 0.75, 0.625, 0.75, 0.625, 1.0, 0.625, 0.75, 0.625, 1.0, 0.625, 1.0, 0.625, 0.75, 0.625, 0.0, 0.625, 0.0, 0.625, 0.0, 0.625, 0.0, 0.625, 0.75, 0.875, 0.75, 0.875, 0.75, 0.625, 0.75, 0.375, 0.0, 0.375, 0.0, 0.375, 0.0, 0.375, 0.0, 0.375, 0.75, 0.375, 1.0, 0.375, 1.0, 0.375, 0.75, 0.375, 0.0, 0.375, 0.0, 0.375, 0.0, 0.375, 0.0, 0.375, 0.75, 0.375, 0.75, 0.375, 0.75, 0.375, 0.75, 0.375, 0.75, 0.375, 0.75, 0.375, 0.75, 0.375, 0.75, 0.125, 0.75, 0.375, 0.75, 0.375, 0.75, 0.125, 0.75, 0.375, 0.75, 0.375, 0.75, 0.375, 0.75, 0.375, 0.75, 0.375, 0.75, 0.375, 1.0, 0.375, 1.0, 0.375, 0.75, 0.375, 0.75, 0.375, 1.0, 0.375, 1.0, 0.375, 0.75, 0.375, 0.75, 0.375, 1.0, 0.375, 1.0, 0.375, 0.75, 0.375, 0.0, 0.375, 0.0, 0.375, 0.0, 0.375, 0.0, 0.125, 0.75, 0.375, 0.75, 0.375, 0.75, 0.125, 0.75, 0.375, 0.75, 0.375, 1.0, 0.375, 1.0, 0.375, 0.75, 0.375, 0.0, 0.375, 0.0, 0.375, 0.0, 0.375, 0.0, 0.375, 0.75, 0.375, 0.75, 0.375, 0.75, 0.375, 0.75, 0.375, 1.0, 0.375, 0.75, 0.375, 0.75, 0.375, 1.0, 0.625, 0.75, 0.625, 0.75, 0.625, 0.75, 0.625, 0.75, 0.625, 0.75, 0.625, 0.75, 0.625, 0.75, 0.625, 0.75, 0.625, 1.0, 0.625, 0.75, 0.625, 0.75, 0.625, 1.0, 0.625, 0.0, 0.625, 0.0, 0.625, 0.0, 0.625, 0.0, 0.625, 0.75, 0.625, 0.75, 0.625, 0.75, 0.625, 0.75, 0.625, 1.0, 0.625, 0.75, 0.625, 0.75, 0.625, 1.0, 0.625, 0.0, 0.625, 0.0, 0.625, 0.0, 0.625, 0.0, 0.625, 0.75, 0.625, 1.0, 0.625, 1.0, 0.625, 0.75, 0.625, 1.0, 0.625, 0.75, 0.625, 0.75, 0.625, 1.0, 0.625, 1.0, 0.625, 0.75, 0.625, 0.75, 0.625, 1.0, 0.625, 0.0, 0.625, 0.0, 0.625, 0.0, 0.625, 0.0, 0.625, 0.75, 0.625, 1.0, 0.625, 1.0, 0.625, 0.75])
me_cube_003.update()
me_cylinder_003 = bpy.data.meshes.new('Cylinder.003')
me_cylinder_003.from_pydata([(3.651e-29, 6.427, -3.944), (-3.651e-29, 6.427, 3.944), (1.452, 6.303, -3.944), (1.452, 6.303, 3.944), (2.848, 5.938, -3.944), (2.848, 5.938, 3.944), (4.135, 5.344, -3.944), (4.135, 5.344, 3.944), (5.262, 4.545, -3.944), (5.262, 4.545, 3.944), (6.188, 3.571, -3.944), (6.188, 3.571, 3.944), (6.876, 2.459, -3.944), (6.876, 2.459, 3.944), (7.299, 1.254, -3.944), (7.299, 1.254, 3.944), (7.442, 0.0, -3.944), (7.442, 0.0, 3.944), (7.299, -1.254, -3.944), (7.299, -1.254, 3.944), (6.876, -2.459, -3.944), (6.876, -2.459, 3.944), (6.188, -3.571, -3.944), (6.188, -3.571, 3.944), (5.262, -4.545, -3.944), (5.262, -4.545, 3.944), (4.135, -5.344, -3.944), (4.135, -5.344, 3.944), (2.848, -5.938, -3.944), (2.848, -5.938, 3.944), (1.452, -6.303, -3.944), (1.452, -6.303, 3.944), (3.651e-29, -6.427, -3.944), (-3.651e-29, -6.427, 3.944), (-1.452, -6.303, -3.944), (-1.452, -6.303, 3.944), (-2.848, -5.938, -3.944), (-2.848, -5.938, 3.944), (-4.135, -5.344, -3.944), (-4.135, -5.344, 3.944), (-5.262, -4.545, -3.944), (-5.262, -4.545, 3.944), (-6.188, -3.571, -3.944), (-6.188, -3.571, 3.944), (-6.876, -2.459, -3.944), (-6.876, -2.459, 3.944), (-7.299, -1.254, -3.944), (-7.299, -1.254, 3.944), (-7.442, 0.0, -3.944), (-7.442, 0.0, 3.944), (-7.299, 1.254, -3.944), (-7.299, 1.254, 3.944), (-6.876, 2.459, -3.944), (-6.876, 2.459, 3.944), (-6.188, 3.571, -3.944), (-6.188, 3.571, 3.944), (-5.262, 4.545, -3.944), (-5.262, 4.545, 3.944), (-4.135, 5.344, -3.944), (-4.135, 5.344, 3.944), (-2.848, 5.938, -3.944), (-2.848, 5.938, 3.944), (-1.452, 6.303, -3.944), (-1.452, 6.303, 3.944)], [], [(0, 1, 3, 2), (2, 3, 5, 4), (4, 5, 7, 6), (6, 7, 9, 8), (8, 9, 11, 10), (10, 11, 13, 12), (12, 13, 15, 14), (14, 15, 17, 16), (16, 17, 19, 18), (18, 19, 21, 20), (20, 21, 23, 22), (22, 23, 25, 24), (24, 25, 27, 26), (26, 27, 29, 28), (28, 29, 31, 30), (30, 31, 33, 32), (32, 33, 35, 34), (34, 35, 37, 36), (36, 37, 39, 38), (38, 39, 41, 40), (40, 41, 43, 42), (42, 43, 45, 44), (44, 45, 47, 46), (46, 47, 49, 48), (48, 49, 51, 50), (50, 51, 53, 52), (52, 53, 55, 54), (54, 55, 57, 56), (56, 57, 59, 58), (58, 59, 61, 60), (3, 1, 63, 61, 59, 57, 55, 53, 51, 49, 47, 45, 43, 41, 39, 37, 35, 33, 31, 29, 27, 25, 23, 21, 19, 17, 15, 13, 11, 9, 7, 5), (60, 61, 63, 62), (62, 63, 1, 0), (0, 2, 4, 6, 8, 10, 12, 14, 16, 18, 20, 22, 24, 26, 28, 30, 32, 34, 36, 38, 40, 42, 44, 46, 48, 50, 52, 54, 56, 58, 60, 62)])
_uv = me_cylinder_003.uv_layers.new(name='UVMap')
_uv.uv.foreach_set('vector', [1.0, 0.5, 1.0, 1.0, 0.9688, 1.0, 0.9688, 0.5, 0.9688, 0.5, 0.9688, 1.0, 0.9375, 1.0, 0.9375, 0.5, 0.9375, 0.5, 0.9375, 1.0, 0.9062, 1.0, 0.9062, 0.5, 0.9062, 0.5, 0.9062, 1.0, 0.875, 1.0, 0.875, 0.5, 0.875, 0.5, 0.875, 1.0, 0.8438, 1.0, 0.8438, 0.5, 0.8438, 0.5, 0.8438, 1.0, 0.8125, 1.0, 0.8125, 0.5, 0.8125, 0.5, 0.8125, 1.0, 0.7812, 1.0, 0.7812, 0.5, 0.7812, 0.5, 0.7812, 1.0, 0.75, 1.0, 0.75, 0.5, 0.75, 0.5, 0.75, 1.0, 0.7188, 1.0, 0.7188, 0.5, 0.7188, 0.5, 0.7188, 1.0, 0.6875, 1.0, 0.6875, 0.5, 0.6875, 0.5, 0.6875, 1.0, 0.6562, 1.0, 0.6562, 0.5, 0.6562, 0.5, 0.6562, 1.0, 0.625, 1.0, 0.625, 0.5, 0.625, 0.5, 0.625, 1.0, 0.5938, 1.0, 0.5938, 0.5, 0.5938, 0.5, 0.5938, 1.0, 0.5625, 1.0, 0.5625, 0.5, 0.5625, 0.5, 0.5625, 1.0, 0.5312, 1.0, 0.5312, 0.5, 0.5312, 0.5, 0.5312, 1.0, 0.5, 1.0, 0.5, 0.5, 0.5, 0.5, 0.5, 1.0, 0.4688, 1.0, 0.4688, 0.5, 0.4688, 0.5, 0.4688, 1.0, 0.4375, 1.0, 0.4375, 0.5, 0.4375, 0.5, 0.4375, 1.0, 0.4062, 1.0, 0.4062, 0.5, 0.4062, 0.5, 0.4062, 1.0, 0.375, 1.0, 0.375, 0.5, 0.375, 0.5, 0.375, 1.0, 0.3438, 1.0, 0.3438, 0.5, 0.3438, 0.5, 0.3438, 1.0, 0.3125, 1.0, 0.3125, 0.5, 0.3125, 0.5, 0.3125, 1.0, 0.2812, 1.0, 0.2812, 0.5, 0.2812, 0.5, 0.2812, 1.0, 0.25, 1.0, 0.25, 0.5, 0.25, 0.5, 0.25, 1.0, 0.2188, 1.0, 0.2188, 0.5, 0.2188, 0.5, 0.2188, 1.0, 0.1875, 1.0, 0.1875, 0.5, 0.1875, 0.5, 0.1875, 1.0, 0.1562, 1.0, 0.1562, 0.5, 0.1562, 0.5, 0.1562, 1.0, 0.125, 1.0, 0.125, 0.5, 0.125, 0.5, 0.125, 1.0, 0.09375, 1.0, 0.09375, 0.5, 0.09375, 0.5, 0.09375, 1.0, 0.0625, 1.0, 0.0625, 0.5, 0.2968, 0.4854, 0.25, 0.49, 0.2032, 0.4854, 0.1582, 0.4717, 0.1167, 0.4496, 0.08029, 0.4197, 0.05045, 0.3833, 0.02827, 0.3418, 0.01461, 0.2968, 0.01, 0.25, 0.01461, 0.2032, 0.02827, 0.1582, 0.05045, 0.1167, 0.08029, 0.08029, 0.1167, 0.05045, 0.1582, 0.02827, 0.2032, 0.01461, 0.25, 0.01, 0.2968, 0.01461, 0.3418, 0.02827, 0.3833, 0.05045, 0.4197, 0.08029, 0.4496, 0.1167, 0.4717, 0.1582, 0.4854, 0.2032, 0.49, 0.25, 0.4854, 0.2968, 0.4717, 0.3418, 0.4496, 0.3833, 0.4197, 0.4197, 0.3833, 0.4496, 0.3418, 0.4717, 0.0625, 0.5, 0.0625, 1.0, 0.03125, 1.0, 0.03125, 0.5, 0.03125, 0.5, 0.03125, 1.0, 0.0, 1.0, 0.0, 0.5, 0.75, 0.49, 0.7968, 0.4854, 0.8418, 0.4717, 0.8833, 0.4496, 0.9197, 0.4197, 0.9496, 0.3833, 0.9717, 0.3418, 0.9854, 0.2968, 0.99, 0.25, 0.9854, 0.2032, 0.9717, 0.1582, 0.9496, 0.1167, 0.9197, 0.08029, 0.8833, 0.05045, 0.8418, 0.02827, 0.7968, 0.01461, 0.75, 0.01, 0.7032, 0.01461, 0.6582, 0.02827, 0.6167, 0.05045, 0.5803, 0.08029, 0.5504, 0.1167, 0.5283, 0.1582, 0.5146, 0.2032, 0.51, 0.25, 0.5146, 0.2968, 0.5283, 0.3418, 0.5504, 0.3833, 0.5803, 0.4197, 0.6167, 0.4496, 0.6582, 0.4717, 0.7032, 0.4854])
me_cylinder_003.update()
me_cylinder_006 = bpy.data.meshes.new('Cylinder.006')
me_cylinder_006.from_pydata([(3.651e-29, 6.427, -3.944), (-3.651e-29, 6.427, 3.944), (1.452, 6.303, -3.944), (1.452, 6.303, 3.944), (2.848, 5.938, -3.944), (2.848, 5.938, 3.944), (4.135, 5.344, -3.944), (4.135, 5.344, 3.944), (5.262, 4.545, -3.944), (5.262, 4.545, 3.944), (6.188, 3.571, -3.944), (6.188, 3.571, 3.944), (6.876, 2.459, -3.944), (6.876, 2.459, 3.944), (7.299, 1.254, -3.944), (7.299, 1.254, 3.944), (7.442, 0.0, -3.944), (7.442, 0.0, 3.944), (7.299, -1.254, -3.944), (7.299, -1.254, 3.944), (6.876, -2.459, -3.944), (6.876, -2.459, 3.944), (6.188, -3.571, -3.944), (6.188, -3.571, 3.944), (5.262, -4.545, -3.944), (5.262, -4.545, 3.944), (4.135, -5.344, -3.944), (4.135, -5.344, 3.944), (2.848, -5.938, -3.944), (2.848, -5.938, 3.944), (1.452, -6.303, -3.944), (1.452, -6.303, 3.944), (3.651e-29, -6.427, -3.944), (-3.651e-29, -6.427, 3.944), (-1.452, -6.303, -3.944), (-1.452, -6.303, 3.944), (-2.848, -5.938, -3.944), (-2.848, -5.938, 3.944), (-4.135, -5.344, -3.944), (-4.135, -5.344, 3.944), (-5.262, -4.545, -3.944), (-5.262, -4.545, 3.944), (-6.188, -3.571, -3.944), (-6.188, -3.571, 3.944), (-6.876, -2.459, -3.944), (-6.876, -2.459, 3.944), (-7.299, -1.254, -3.944), (-7.299, -1.254, 3.944), (-7.442, 0.0, -3.944), (-7.442, 0.0, 3.944), (-7.299, 1.254, -3.944), (-7.299, 1.254, 3.944), (-6.876, 2.459, -3.944), (-6.876, 2.459, 3.944), (-6.188, 3.571, -3.944), (-6.188, 3.571, 3.944), (-5.262, 4.545, -3.944), (-5.262, 4.545, 3.944), (-4.135, 5.344, -3.944), (-4.135, 5.344, 3.944), (-2.848, 5.938, -3.944), (-2.848, 5.938, 3.944), (-1.452, 6.303, -3.944), (-1.452, 6.303, 3.944)], [], [(0, 1, 3, 2), (2, 3, 5, 4), (4, 5, 7, 6), (6, 7, 9, 8), (8, 9, 11, 10), (10, 11, 13, 12), (12, 13, 15, 14), (14, 15, 17, 16), (16, 17, 19, 18), (18, 19, 21, 20), (20, 21, 23, 22), (22, 23, 25, 24), (24, 25, 27, 26), (26, 27, 29, 28), (28, 29, 31, 30), (30, 31, 33, 32), (32, 33, 35, 34), (34, 35, 37, 36), (36, 37, 39, 38), (38, 39, 41, 40), (40, 41, 43, 42), (42, 43, 45, 44), (44, 45, 47, 46), (46, 47, 49, 48), (48, 49, 51, 50), (50, 51, 53, 52), (52, 53, 55, 54), (54, 55, 57, 56), (56, 57, 59, 58), (58, 59, 61, 60), (3, 1, 63, 61, 59, 57, 55, 53, 51, 49, 47, 45, 43, 41, 39, 37, 35, 33, 31, 29, 27, 25, 23, 21, 19, 17, 15, 13, 11, 9, 7, 5), (60, 61, 63, 62), (62, 63, 1, 0), (0, 2, 4, 6, 8, 10, 12, 14, 16, 18, 20, 22, 24, 26, 28, 30, 32, 34, 36, 38, 40, 42, 44, 46, 48, 50, 52, 54, 56, 58, 60, 62)])
_uv = me_cylinder_006.uv_layers.new(name='UVMap')
_uv.uv.foreach_set('vector', [1.0, 0.5, 1.0, 1.0, 0.9688, 1.0, 0.9688, 0.5, 0.9688, 0.5, 0.9688, 1.0, 0.9375, 1.0, 0.9375, 0.5, 0.9375, 0.5, 0.9375, 1.0, 0.9062, 1.0, 0.9062, 0.5, 0.9062, 0.5, 0.9062, 1.0, 0.875, 1.0, 0.875, 0.5, 0.875, 0.5, 0.875, 1.0, 0.8438, 1.0, 0.8438, 0.5, 0.8438, 0.5, 0.8438, 1.0, 0.8125, 1.0, 0.8125, 0.5, 0.8125, 0.5, 0.8125, 1.0, 0.7812, 1.0, 0.7812, 0.5, 0.7812, 0.5, 0.7812, 1.0, 0.75, 1.0, 0.75, 0.5, 0.75, 0.5, 0.75, 1.0, 0.7188, 1.0, 0.7188, 0.5, 0.7188, 0.5, 0.7188, 1.0, 0.6875, 1.0, 0.6875, 0.5, 0.6875, 0.5, 0.6875, 1.0, 0.6562, 1.0, 0.6562, 0.5, 0.6562, 0.5, 0.6562, 1.0, 0.625, 1.0, 0.625, 0.5, 0.625, 0.5, 0.625, 1.0, 0.5938, 1.0, 0.5938, 0.5, 0.5938, 0.5, 0.5938, 1.0, 0.5625, 1.0, 0.5625, 0.5, 0.5625, 0.5, 0.5625, 1.0, 0.5312, 1.0, 0.5312, 0.5, 0.5312, 0.5, 0.5312, 1.0, 0.5, 1.0, 0.5, 0.5, 0.5, 0.5, 0.5, 1.0, 0.4688, 1.0, 0.4688, 0.5, 0.4688, 0.5, 0.4688, 1.0, 0.4375, 1.0, 0.4375, 0.5, 0.4375, 0.5, 0.4375, 1.0, 0.4062, 1.0, 0.4062, 0.5, 0.4062, 0.5, 0.4062, 1.0, 0.375, 1.0, 0.375, 0.5, 0.375, 0.5, 0.375, 1.0, 0.3438, 1.0, 0.3438, 0.5, 0.3438, 0.5, 0.3438, 1.0, 0.3125, 1.0, 0.3125, 0.5, 0.3125, 0.5, 0.3125, 1.0, 0.2812, 1.0, 0.2812, 0.5, 0.2812, 0.5, 0.2812, 1.0, 0.25, 1.0, 0.25, 0.5, 0.25, 0.5, 0.25, 1.0, 0.2188, 1.0, 0.2188, 0.5, 0.2188, 0.5, 0.2188, 1.0, 0.1875, 1.0, 0.1875, 0.5, 0.1875, 0.5, 0.1875, 1.0, 0.1562, 1.0, 0.1562, 0.5, 0.1562, 0.5, 0.1562, 1.0, 0.125, 1.0, 0.125, 0.5, 0.125, 0.5, 0.125, 1.0, 0.09375, 1.0, 0.09375, 0.5, 0.09375, 0.5, 0.09375, 1.0, 0.0625, 1.0, 0.0625, 0.5, 0.2968, 0.4854, 0.25, 0.49, 0.2032, 0.4854, 0.1582, 0.4717, 0.1167, 0.4496, 0.08029, 0.4197, 0.05045, 0.3833, 0.02827, 0.3418, 0.01461, 0.2968, 0.01, 0.25, 0.01461, 0.2032, 0.02827, 0.1582, 0.05045, 0.1167, 0.08029, 0.08029, 0.1167, 0.05045, 0.1582, 0.02827, 0.2032, 0.01461, 0.25, 0.01, 0.2968, 0.01461, 0.3418, 0.02827, 0.3833, 0.05045, 0.4197, 0.08029, 0.4496, 0.1167, 0.4717, 0.1582, 0.4854, 0.2032, 0.49, 0.25, 0.4854, 0.2968, 0.4717, 0.3418, 0.4496, 0.3833, 0.4197, 0.4197, 0.3833, 0.4496, 0.3418, 0.4717, 0.0625, 0.5, 0.0625, 1.0, 0.03125, 1.0, 0.03125, 0.5, 0.03125, 0.5, 0.03125, 1.0, 0.0, 1.0, 0.0, 0.5, 0.75, 0.49, 0.7968, 0.4854, 0.8418, 0.4717, 0.8833, 0.4496, 0.9197, 0.4197, 0.9496, 0.3833, 0.9717, 0.3418, 0.9854, 0.2968, 0.99, 0.25, 0.9854, 0.2032, 0.9717, 0.1582, 0.9496, 0.1167, 0.9197, 0.08029, 0.8833, 0.05045, 0.8418, 0.02827, 0.7968, 0.01461, 0.75, 0.01, 0.7032, 0.01461, 0.6582, 0.02827, 0.6167, 0.05045, 0.5803, 0.08029, 0.5504, 0.1167, 0.5283, 0.1582, 0.5146, 0.2032, 0.51, 0.25, 0.5146, 0.2968, 0.5283, 0.3418, 0.5504, 0.3833, 0.5803, 0.4197, 0.6167, 0.4496, 0.6582, 0.4717, 0.7032, 0.4854])
me_cylinder_006.update()
me_cube_007 = bpy.data.meshes.new('Cube.007')
me_cube_007.from_pydata([(-18.31, -165.9, -6.18), (-18.31, -165.9, 6.18), (-18.31, 165.9, -6.18), (-18.31, 165.9, 6.18), (18.31, -165.9, -6.18), (18.31, -165.9, 6.18), (18.31, 165.9, -6.18), (18.31, 165.9, 6.18), (-10.0, 79.61, 6.18), (-10.0, 79.61, -6.18), (10.0, 79.61, 6.18), (10.0, 79.61, -6.18), (10.0, -150.0, 6.18), (10.0, -150.0, -6.18), (-10.0, -150.0, 6.18), (-10.0, -150.0, -6.18), (-18.31, 85.85, -57.6), (-18.31, 90.88, -57.6), (1.687, 85.85, -57.6), (1.687, 90.88, -57.6), (-18.31, 85.85, -31.57), (-18.31, 90.88, -31.57), (1.687, 85.85, -31.57), (1.687, 90.88, -31.57), (1.687, 90.88, -51.09), (1.687, 85.85, -51.09), (1.687, 90.88, -44.58), (1.687, 85.85, -44.58), (-3.313, 90.88, -51.09), (-3.313, 85.85, -51.09), (-3.313, 90.88, -44.58), (-3.313, 85.85, -44.58), (-18.31, 90.88, -44.58), (-18.31, 90.88, -51.09), (-18.31, 85.85, -44.58), (-18.31, 85.85, -51.09), (-13.31, 90.88, -44.58), (-13.31, 90.88, -51.09), (-13.31, 85.85, -51.09), (-13.31, 85.85, -44.58), (-18.31, 161.3, -57.6), (-18.31, 166.3, -57.6), (1.687, 161.3, -57.6), (1.687, 166.3, -57.6), (-18.31, 161.3, -31.57), (-18.31, 166.3, -31.57), (1.687, 161.3, -31.57), (1.687, 166.3, -31.57), (1.687, 166.3, -51.09), (1.687, 161.3, -51.09), (1.687, 166.3, -44.58), (1.687, 161.3, -44.58), (-3.313, 166.3, -51.09), (-3.313, 161.3, -51.09), (-3.313, 166.3, -44.58), (-3.313, 161.3, -44.58), (-18.31, 166.3, -44.58), (-18.31, 166.3, -51.09), (-18.31, 161.3, -44.58), (-18.31, 161.3, -51.09), (-13.31, 166.3, -44.58), (-13.31, 166.3, -51.09), (-13.31, 161.3, -51.09), (-13.31, 161.3, -44.58), (-18.31, 85.85, -31.57), (-18.31, 166.3, -31.57), (1.687, 85.85, -31.57), (1.687, 166.3, -31.57), (-18.31, 85.85, -5.552), (-18.31, 166.3, -5.552), (1.687, 85.85, -5.552), (1.687, 166.3, -5.552)], [], [(0, 1, 3, 2), (2, 3, 7, 6), (6, 7, 5, 4), (4, 5, 1, 0), (2, 6, 4, 13, 11, 9), (7, 10, 12, 14, 1, 5), (13, 12, 10, 11), (11, 10, 8, 9), (1, 14, 8, 10, 7, 3), (9, 8, 14, 15), (15, 14, 12, 13), (9, 15, 13, 4, 0, 2), (16, 17, 19, 18), (22, 23, 21, 20), (31, 39, 38, 29), (26, 27, 31, 30), (30, 31, 29, 28), (25, 24, 28, 29), (28, 37, 36, 30), (19, 17, 28, 24), (23, 26, 30, 21), (17, 33, 37, 28), (16, 18, 25, 29), (20, 31, 27, 22), (22, 27, 26, 23), (18, 19, 24, 25), (33, 35, 38, 37), (39, 36, 37, 38), (20, 34, 39, 31), (34, 32, 36, 39), (32, 21, 30, 36), (29, 38, 35, 16), (16, 35, 33, 17), (20, 21, 32, 34), (40, 41, 43, 42), (46, 47, 45, 44), (55, 63, 62, 53), (50, 51, 55, 54), (54, 55, 53, 52), (49, 48, 52, 53), (52, 61, 60, 54), (43, 41, 52, 48), (47, 50, 54, 45), (41, 57, 61, 52), (40, 42, 49, 53), (44, 55, 51, 46), (46, 51, 50, 47), (42, 43, 48, 49), (57, 59, 62, 61), (63, 60, 61, 62), (44, 58, 63, 55), (58, 56, 60, 63), (56, 45, 54, 60), (53, 62, 59, 40), (40, 59, 57, 41), (44, 45, 56, 58), (64, 65, 67, 66), (66, 67, 71, 70), (70, 71, 69, 68), (68, 69, 65, 64), (66, 70, 68, 64), (71, 67, 65, 69)])
_uv = me_cube_007.uv_layers.new(name='UVMap')
_uv.uv.foreach_set('vector', [0.375, 0.0, 0.625, 0.0, 0.625, 0.25, 0.375, 0.25, 0.375, 0.25, 0.625, 0.25, 0.625, 0.5, 0.375, 0.5, 0.375, 0.5, 0.625, 0.5, 0.625, 0.75, 0.375, 0.75, 0.375, 0.75, 0.625, 0.75, 0.625, 1.0, 0.375, 1.0, 0.125, 0.5, 0.375, 0.5, 0.375, 0.75, 0.3183, 0.738, 0.3183, 0.512, 0.1817, 0.512, 0.625, 0.5, 0.6817, 0.512, 0.6817, 0.738, 0.8183, 0.738, 0.875, 0.75, 0.625, 0.75, 0.3812, 0.75, 0.6187, 0.75, 0.6187, 0.5, 0.3812, 0.5, 0.3812, 0.5, 0.6187, 0.5, 0.6187, 0.25, 0.3812, 0.25, 0.875, 0.75, 0.8183, 0.738, 0.8183, 0.512, 0.6817, 0.512, 0.625, 0.5, 0.875, 0.5, 0.3812, 0.25, 0.6187, 0.25, 0.6187, 0.0, 0.3812, 0.0, 0.3812, 1.0, 0.6187, 1.0, 0.6187, 0.75, 0.3812, 0.75, 0.1817, 0.512, 0.1817, 0.738, 0.3183, 0.738, 0.375, 0.75, 0.125, 0.75, 0.125, 0.5, 0.375, 0.0, 0.625, 0.0, 0.625, 0.25, 0.375, 0.25, 0.375, 0.5, 0.625, 0.5, 0.625, 0.75, 0.375, 0.75, 0.0, 0.0, 0.0, 0.0, 0.375, 0.9375, 0.0, 0.0, 0.0, 0.0, 0.0, 0.0, 0.0, 0.0, 0.0, 0.0, 0.0, 0.0, 0.0, 0.0, 0.0, 0.0, 0.0, 0.0, 0.0, 0.0, 0.0, 0.0, 0.0, 0.0, 0.0, 0.0, 0.0, 0.0, 0.0, 0.0, 0.625, 0.875, 0.0, 0.0, 0.625, 0.25, 0.625, 1.0, 0.0, 0.0, 0.0, 0.0, 0.625, 0.5, 0.0, 0.0, 0.0, 0.0, 0.625, 0.75, 0.625, 1.0, 0.0, 0.0, 0.0, 0.0, 0.0, 0.0, 0.375, 1.0, 0.375, 0.25, 0.0, 0.0, 0.0, 0.0, 0.375, 0.75, 0.0, 0.0, 0.0, 0.0, 0.375, 0.5, 0.375, 0.5, 0.0, 0.0, 0.0, 0.0, 0.625, 0.5, 0.375, 0.25, 0.625, 0.25, 0.0, 0.0, 0.0, 0.0, 0.0, 0.0, 0.0, 0.0, 0.0, 0.0, 0.0, 0.0, 0.375, 0.875, 0.625, 0.875, 0.625, 0.9375, 0.375, 0.9375, 0.375, 0.75, 0.0, 0.0, 0.0, 0.0, 0.0, 0.0, 0.0, 0.0, 0.0, 0.0, 0.0, 0.0, 0.0, 0.0, 0.0, 0.0, 0.625, 0.75, 0.0, 0.0, 0.0, 0.0, 0.0, 0.0, 0.375, 0.9375, 0.0, 0.0, 0.375, 1.0, 0.375, 1.0, 0.0, 0.0, 0.0, 0.0, 0.625, 1.0, 0.375, 0.75, 0.625, 0.75, 0.0, 0.0, 0.0, 0.0, 0.375, 0.0, 0.625, 0.0, 0.625, 0.25, 0.375, 0.25, 0.375, 0.5, 0.625, 0.5, 0.625, 0.75, 0.375, 0.75, 0.0, 0.0, 0.0, 0.0, 0.375, 0.9375, 0.0, 0.0, 0.0, 0.0, 0.0, 0.0, 0.0, 0.0, 0.0, 0.0, 0.0, 0.0, 0.0, 0.0, 0.0, 0.0, 0.0, 0.0, 0.0, 0.0, 0.0, 0.0, 0.0, 0.0, 0.0, 0.0, 0.0, 0.0, 0.0, 0.0, 0.625, 0.875, 0.0, 0.0, 0.625, 0.25, 0.625, 1.0, 0.0, 0.0, 0.0, 0.0, 0.625, 0.5, 0.0, 0.0, 0.0, 0.0, 0.625, 0.75, 0.625, 1.0, 0.0, 0.0, 0.0, 0.0, 0.0, 0.0, 0.375, 1.0, 0.375, 0.25, 0.0, 0.0, 0.0, 0.0, 0.375, 0.75, 0.0, 0.0, 0.0, 0.0, 0.375, 0.5, 0.375, 0.5, 0.0, 0.0, 0.0, 0.0, 0.625, 0.5, 0.375, 0.25, 0.625, 0.25, 0.0, 0.0, 0.0, 0.0, 0.0, 0.0, 0.0, 0.0, 0.0, 0.0, 0.0, 0.0, 0.375, 0.875, 0.625, 0.875, 0.625, 0.9375, 0.375, 0.9375, 0.375, 0.75, 0.0, 0.0, 0.0, 0.0, 0.0, 0.0, 0.0, 0.0, 0.0, 0.0, 0.0, 0.0, 0.0, 0.0, 0.0, 0.0, 0.625, 0.75, 0.0, 0.0, 0.0, 0.0, 0.0, 0.0, 0.375, 0.9375, 0.0, 0.0, 0.375, 1.0, 0.375, 1.0, 0.0, 0.0, 0.0, 0.0, 0.625, 1.0, 0.375, 0.75, 0.625, 0.75, 0.0, 0.0, 0.0, 0.0, 0.375, 0.0, 0.625, 0.0, 0.625, 0.25, 0.375, 0.25, 0.375, 0.25, 0.625, 0.25, 0.625, 0.5, 0.375, 0.5, 0.375, 0.5, 0.625, 0.5, 0.625, 0.75, 0.375, 0.75, 0.375, 0.75, 0.625, 0.75, 0.625, 1.0, 0.375, 1.0, 0.125, 0.5, 0.375, 0.5, 0.375, 0.75, 0.125, 0.75, 0.625, 0.5, 0.875, 0.5, 0.875, 0.75, 0.625, 0.75])
me_cube_007.update()
me_cube_009 = bpy.data.meshes.new('Cube.009')
me_cube_009.from_pydata([(-18.31, -165.9, -6.18), (-18.31, -165.9, 6.18), (-18.31, 165.9, -6.18), (-18.31, 165.9, 6.18), (18.31, -165.9, -6.18), (18.31, -165.9, 6.18), (18.31, 165.9, -6.18), (18.31, 165.9, 6.18)], [], [(0, 1, 3, 2), (2, 3, 7, 6), (6, 7, 5, 4), (4, 5, 1, 0), (2, 6, 4, 0), (7, 3, 1, 5)])
_uv = me_cube_009.uv_layers.new(name='UVMap')
_uv.uv.foreach_set('vector', [0.375, 0.0, 0.625, 0.0, 0.625, 0.25, 0.375, 0.25, 0.375, 0.25, 0.625, 0.25, 0.625, 0.5, 0.375, 0.5, 0.375, 0.5, 0.625, 0.5, 0.625, 0.75, 0.375, 0.75, 0.375, 0.75, 0.625, 0.75, 0.625, 1.0, 0.375, 1.0, 0.125, 0.5, 0.375, 0.5, 0.375, 0.75, 0.125, 0.75, 0.625, 0.5, 0.875, 0.5, 0.875, 0.75, 0.625, 0.75])
me_cube_009.update()

# ---- objects
ob_cube = bpy.data.objects.new('Cube', me_cube)
ob_light = bpy.data.objects.new('Light', light_light)
ob_camera = bpy.data.objects.new('Camera', cam_camera)
ob_cube_012 = bpy.data.objects.new('Cube.012', me_cube_008)
ob_cube_016 = bpy.data.objects.new('Cube.016', me_cube_013)
ob_cube_001 = bpy.data.objects.new('Cube.001', me_cube_001)
ob_cube_002 = bpy.data.objects.new('Cube.002', me_cube_002)
ob_cube_003 = bpy.data.objects.new('Cube.003', me_cube_003)
ob_cylinder_002 = bpy.data.objects.new('Cylinder.002', me_cylinder_003)
ob_cylinder_003 = bpy.data.objects.new('Cylinder.003', me_cylinder_006)
ob_cube_007 = bpy.data.objects.new('Cube.007', me_cube_007)
ob_cube_008 = bpy.data.objects.new('Cube.008', me_cube_009)

# ---- transforms, parenting, visibility, modifiers, constraints
ob_cube.location = (0.0, 0.0, 0.0)
ob_cube.lock_rotations_4d = False
ob_cube.empty_display_type = 'ARROWS'
ob_cube.lineart.crease_threshold = 0.0
ob_light.location = (4.076, 1.005, 5.904)
ob_light.rotation_euler = (0.6503, 0.05522, 1.866)
ob_light.lock_rotations_4d = False
ob_light.empty_display_type = 'ARROWS'
ob_light.color = (0.0, 0.0, 0.0, 0.0)
ob_light.lineart.crease_threshold = 0.0
ob_camera.location = (7.359, -6.926, 4.958)
ob_camera.rotation_euler = (1.109, 0.0, 0.8149)
ob_camera.lock_rotations_4d = False
ob_camera.empty_display_type = 'ARROWS'
ob_camera.color = (0.0, 0.0, 0.0, 0.0)
ob_camera.display_type = 'WIRE'
ob_camera.lineart.crease_threshold = 0.0
ob_cube_012.location = (-18.03, -16.79, 111.6)
ob_cube_012.scale = (1.392, 1.592, 1.394)
ob_cube_016.location = (-9.578, -93.98, 108.1)
ob_cube_016.scale = (0.7169, 0.9873, 0.8244)
ob_cube_001.location = (-9.578, -61.04, -112.7)
ob_cube_001.rotation_euler = (0.4363, -0.0, 0.0)
ob_cube_001.scale = (0.7169, 0.9873, 0.8244)
ob_cube_002.location = (-14.59, 12.15, -120.1)
ob_cube_002.rotation_euler = (0.4014, -0.0, 0.0)
ob_cube_002.scale = (3.267, 8.969, 1.012)
ob_cube_003.location = (-16.03, 7.253, -83.98)
ob_cube_003.rotation_euler = (0.4301, 0.05291, -0.04149)
ob_cube_003.scale = (1.392, 1.592, 1.394)
ob_cylinder_002.location = (19.36, -12.16, -61.42)
ob_cylinder_002.rotation_euler = (1.571, -0.0, 1.571)
ob_cylinder_002.scale = (0.8062, 0.9336, 1.268)
ob_cylinder_003.location = (19.36, -12.16, -122.0)
ob_cylinder_003.rotation_euler = (1.571, -0.0, 1.571)
ob_cylinder_003.scale = (0.8062, 0.9336, 1.268)
ob_cube_007.location = (19.68, -15.68, -19.48)
ob_cube_007.rotation_euler = (1.571, -0.0, 1.571)
ob_cube_007.scale = (1.0, 0.9944, 0.7686)
ob_cube_008.location = (29.18, -15.54, -99.81)
ob_cube_008.rotation_euler = (1.571, -0.0, 1.571)
ob_cube_008.scale = (0.8191, 0.3013, 0.7686)

# ---- collection membership
col_collection.objects.link(ob_cube)
col_collection.objects.link(ob_light)
col_collection.objects.link(ob_camera)
col_collection_1.objects.link(ob_cube_012)
col_collection_1.objects.link(ob_cube_016)
col_collection_1.objects.link(ob_cube_001)
col_collection_1.objects.link(ob_cube_002)
col_collection_1.objects.link(ob_cube_003)
col_collection_1.objects.link(ob_cylinder_002)
col_collection_1.objects.link(ob_cylinder_003)
col_collection_1.objects.link(ob_cube_007)
col_collection_1.objects.link(ob_cube_008)

# ---- scene / render settings (as saved in the file)
scene.camera = ob_camera
scene.frame_start = 1; scene.frame_end = 250; scene.frame_set(1)
scene.render.engine = 'BLENDER_EEVEE_NEXT'
scene.cycles.sampling_pattern = 'TABULATED_SOBOL'
scene.view_settings.view_transform = 'Filmic'
bpy.context.view_layer.update()
